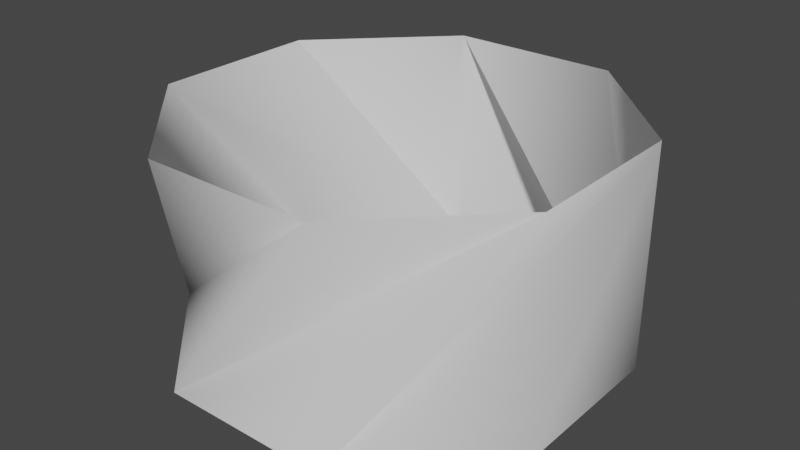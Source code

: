 # Source: CicleGraphicsLod2.blend  (saved by Blender 2.80.75; exported with 4.5.12 LTS)
import bpy
from mathutils import Matrix  # noqa: F401  (used for matrix-valued properties, if any)

bpy.ops.wm.read_factory_settings(use_empty=True)
scene = bpy.context.scene
scene.name = 'Scene'

# ---- collections
col_collection = bpy.data.collections.new('Collection'); scene.collection.children.link(col_collection)

# ---- world
world_world = bpy.data.worlds.new('World'); scene.world = world_world
world_world.use_nodes = True; world_world.node_tree.nodes.clear()
_N = world_world.node_tree.nodes; _L = world_world.node_tree.links
n0 = _N.new('ShaderNodeOutputWorld'); n0.name = 'World Output'; n0.location = (300, 300)
n1 = _N.new('ShaderNodeBackground'); n1.name = 'Background'; n1.location = (10, 300)
n1.inputs[0].default_value = (0.05088, 0.05088, 0.05088, 1.0)
_L.new(n1.outputs[0], n0.inputs[0])
n0.is_active_output = True
world_world.color = (0.05088, 0.05088, 0.05088)
world_world.use_sun_shadow = False
world_world.sun_shadow_jitter_overblur = 0.0

# ---- meshes
me_circle_026 = bpy.data.meshes.new('Circle.026')
me_circle_026.from_pydata([(0.3827, 0.9239, 0.0), (0.9239, 0.3827, -1.0), (-0.9239, 0.3827, 0.0), (-0.3827, 0.9239, -1.0), (-0.9239, -0.3827, 0.0), (-0.9239, 0.3827, -1.0), (-0.9239, -0.3827, -1.0), (-0.3827, -0.9239, 0.0), (0.3827, -0.9239, 0.0), (-0.3827, -0.9239, -1.0), (0.9239, -0.3827, 0.0), (0.3827, -0.9239, -1.0), (0.9239, 0.3827, 0.0), (0.9239, -0.3827, -1.0), (-0.3827, 0.9239, 0.0), (0.3827, 0.9239, -1.0)], [], [(6, 7, 8, 9), (4, 5, 3, 2), (1, 0, 14, 15), (10, 11, 9, 8), (11, 10, 12, 13), (5, 4, 7, 6), (1, 13, 12, 0), (3, 15, 14, 2)])
me_circle_026.polygons.foreach_set('use_smooth', [True] * 8)
me_circle_026.use_remesh_preserve_volume = False
me_circle_026.use_remesh_preserve_attributes = False
me_circle_026.use_mirror_vertex_groups = False
me_circle_026.update()

# ---- objects
ob_circlegraphics = bpy.data.objects.new('CircleGraphics', me_circle_026)

# ---- transforms, parenting, visibility, modifiers, constraints
ob_circlegraphics.location = (0.0, 0.0, 0.0)
ob_circlegraphics.lineart.crease_threshold = 0.0

# ---- collection membership
col_collection.objects.link(ob_circlegraphics)

# ---- scene / render settings (as saved in the file)
scene.frame_start = 1; scene.frame_end = 250; scene.frame_set(1)
scene.render.engine = 'BLENDER_EEVEE_NEXT'
scene.cycles.use_denoising = False
scene.cycles.samples = 128
scene.cycles.sampling_pattern = 'TABULATED_SOBOL'
scene.cycles.use_adaptive_sampling = False
scene.cycles.use_light_tree = False
scene.view_settings.view_transform = 'Filmic'
bpy.context.view_layer.update()

# ---- added for rendering (the .blend has no active camera and no usable light): camera, sun
cam_auto = bpy.data.cameras.new('AutoCamera')
cam_auto.lens = 50.0
cam_auto.sensor_width = 36.0
cam_auto.clip_end = 1000.0
ob_auto_camera = bpy.data.objects.new('AutoCamera', cam_auto)
scene.collection.objects.link(ob_auto_camera)
ob_auto_camera.location = (2.58872, -3.10646, 1.57097)
ob_auto_camera.rotation_euler = (1.09748, -7.21219e-08, 0.694738)
scene.camera = ob_auto_camera
light_auto_sun = bpy.data.lights.new('AutoSun', 'SUN')
light_auto_sun.energy = 3.0
light_auto_sun.angle = 0.0523599
ob_auto_sun = bpy.data.objects.new('AutoSun', light_auto_sun)
scene.collection.objects.link(ob_auto_sun)
ob_auto_sun.rotation_euler = (0.872665, 0.174533, 0.523599)
bpy.context.view_layer.update()
